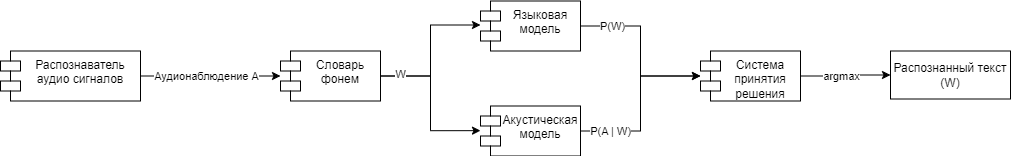

The diagram above was exported from draw.io. Its source (the exported page's mxGraphModel, read from the mxfile embedded in the PNG):
<mxGraphModel dx="2074" dy="1110" grid="1" gridSize="10" guides="1" tooltips="1" connect="1" arrows="1" fold="1" page="1" pageScale="1" pageWidth="1600" pageHeight="900" math="0" shadow="0">
  <root>
    <mxCell id="0" />
    <mxCell id="1" parent="0" />
    <mxCell id="P8ajAPjK-4EwwCbU5znU-31" style="edgeStyle=orthogonalEdgeStyle;rounded=0;orthogonalLoop=1;jettySize=auto;html=1;" edge="1" parent="1" source="P8ajAPjK-4EwwCbU5znU-1" target="P8ajAPjK-4EwwCbU5znU-28">
      <mxGeometry relative="1" as="geometry" />
    </mxCell>
    <mxCell id="P8ajAPjK-4EwwCbU5znU-36" value="Аудионаблюдение A" style="edgeLabel;html=1;align=center;verticalAlign=middle;resizable=0;points=[];" vertex="1" connectable="0" parent="P8ajAPjK-4EwwCbU5znU-31">
      <mxGeometry x="0.04" relative="1" as="geometry">
        <mxPoint x="-8" as="offset" />
      </mxGeometry>
    </mxCell>
    <mxCell id="P8ajAPjK-4EwwCbU5znU-1" value="Распознаватель аудио сигналов" style="shape=module;align=left;spacingLeft=20;align=center;verticalAlign=top;whiteSpace=wrap;html=1;" vertex="1" parent="1">
      <mxGeometry x="20" y="122.5" width="140" height="50" as="geometry" />
    </mxCell>
    <mxCell id="P8ajAPjK-4EwwCbU5znU-2" value="Акустическая модель" style="shape=module;align=left;spacingLeft=20;align=center;verticalAlign=top;whiteSpace=wrap;html=1;" vertex="1" parent="1">
      <mxGeometry x="500" y="177.5" width="100" height="50" as="geometry" />
    </mxCell>
    <mxCell id="P8ajAPjK-4EwwCbU5znU-5" value="Языковая модель" style="shape=module;align=left;spacingLeft=20;align=center;verticalAlign=top;whiteSpace=wrap;html=1;" vertex="1" parent="1">
      <mxGeometry x="500" y="72.5" width="100" height="50" as="geometry" />
    </mxCell>
    <mxCell id="P8ajAPjK-4EwwCbU5znU-26" style="edgeStyle=orthogonalEdgeStyle;rounded=0;orthogonalLoop=1;jettySize=auto;html=1;entryX=1;entryY=0.5;entryDx=0;entryDy=0;startArrow=classic;startFill=1;endArrow=none;endFill=0;" edge="1" parent="1" source="P8ajAPjK-4EwwCbU5znU-15" target="P8ajAPjK-4EwwCbU5znU-5">
      <mxGeometry relative="1" as="geometry" />
    </mxCell>
    <mxCell id="P8ajAPjK-4EwwCbU5znU-34" value="P(W)" style="edgeLabel;html=1;align=center;verticalAlign=middle;resizable=0;points=[];" vertex="1" connectable="0" parent="P8ajAPjK-4EwwCbU5znU-26">
      <mxGeometry x="0.6475" relative="1" as="geometry">
        <mxPoint x="1" as="offset" />
      </mxGeometry>
    </mxCell>
    <mxCell id="P8ajAPjK-4EwwCbU5znU-27" style="edgeStyle=orthogonalEdgeStyle;rounded=0;orthogonalLoop=1;jettySize=auto;html=1;entryX=1;entryY=0.5;entryDx=0;entryDy=0;startArrow=classic;startFill=1;endArrow=none;endFill=0;" edge="1" parent="1" source="P8ajAPjK-4EwwCbU5znU-15" target="P8ajAPjK-4EwwCbU5znU-2">
      <mxGeometry relative="1" as="geometry" />
    </mxCell>
    <mxCell id="P8ajAPjK-4EwwCbU5znU-35" value="P(A | W)" style="edgeLabel;html=1;align=center;verticalAlign=middle;resizable=0;points=[];" vertex="1" connectable="0" parent="P8ajAPjK-4EwwCbU5znU-27">
      <mxGeometry x="0.6952" y="-1" relative="1" as="geometry">
        <mxPoint x="2" y="1" as="offset" />
      </mxGeometry>
    </mxCell>
    <mxCell id="P8ajAPjK-4EwwCbU5znU-41" style="edgeStyle=orthogonalEdgeStyle;rounded=0;orthogonalLoop=1;jettySize=auto;html=1;" edge="1" parent="1" source="P8ajAPjK-4EwwCbU5znU-15" target="P8ajAPjK-4EwwCbU5znU-40">
      <mxGeometry relative="1" as="geometry" />
    </mxCell>
    <mxCell id="P8ajAPjK-4EwwCbU5znU-43" value="argmax" style="edgeLabel;html=1;align=center;verticalAlign=middle;resizable=0;points=[];" vertex="1" connectable="0" parent="P8ajAPjK-4EwwCbU5znU-41">
      <mxGeometry x="0.08" relative="1" as="geometry">
        <mxPoint x="-8" y="1" as="offset" />
      </mxGeometry>
    </mxCell>
    <mxCell id="P8ajAPjK-4EwwCbU5znU-15" value="Система принятия решения" style="shape=module;align=left;spacingLeft=20;align=center;verticalAlign=top;whiteSpace=wrap;html=1;" vertex="1" parent="1">
      <mxGeometry x="720" y="122.5" width="100" height="50" as="geometry" />
    </mxCell>
    <mxCell id="P8ajAPjK-4EwwCbU5znU-28" value="Словарь фонем" style="shape=module;align=left;spacingLeft=20;align=center;verticalAlign=top;whiteSpace=wrap;html=1;" vertex="1" parent="1">
      <mxGeometry x="300" y="122.5" width="100" height="50" as="geometry" />
    </mxCell>
    <mxCell id="P8ajAPjK-4EwwCbU5znU-29" style="edgeStyle=orthogonalEdgeStyle;rounded=0;orthogonalLoop=1;jettySize=auto;html=1;entryX=0;entryY=0.48;entryDx=0;entryDy=0;entryPerimeter=0;" edge="1" parent="1" source="P8ajAPjK-4EwwCbU5znU-28" target="P8ajAPjK-4EwwCbU5znU-5">
      <mxGeometry relative="1" as="geometry" />
    </mxCell>
    <mxCell id="P8ajAPjK-4EwwCbU5znU-30" style="edgeStyle=orthogonalEdgeStyle;rounded=0;orthogonalLoop=1;jettySize=auto;html=1;entryX=0;entryY=0.493;entryDx=0;entryDy=0;entryPerimeter=0;" edge="1" parent="1" source="P8ajAPjK-4EwwCbU5znU-28" target="P8ajAPjK-4EwwCbU5znU-2">
      <mxGeometry relative="1" as="geometry" />
    </mxCell>
    <mxCell id="P8ajAPjK-4EwwCbU5znU-33" value="W" style="edgeLabel;html=1;align=center;verticalAlign=middle;resizable=0;points=[];" vertex="1" connectable="0" parent="P8ajAPjK-4EwwCbU5znU-30">
      <mxGeometry x="-0.7512" y="2" relative="1" as="geometry">
        <mxPoint as="offset" />
      </mxGeometry>
    </mxCell>
    <mxCell id="P8ajAPjK-4EwwCbU5znU-37" style="edgeStyle=orthogonalEdgeStyle;rounded=0;orthogonalLoop=1;jettySize=auto;html=1;exitX=0.5;exitY=1;exitDx=0;exitDy=0;" edge="1" parent="1" source="P8ajAPjK-4EwwCbU5znU-28" target="P8ajAPjK-4EwwCbU5znU-28">
      <mxGeometry relative="1" as="geometry" />
    </mxCell>
    <mxCell id="P8ajAPjK-4EwwCbU5znU-40" value="Распознанный текст (W)" style="rounded=0;whiteSpace=wrap;html=1;" vertex="1" parent="1">
      <mxGeometry x="910" y="122.5" width="120" height="48" as="geometry" />
    </mxCell>
  </root>
</mxGraphModel>